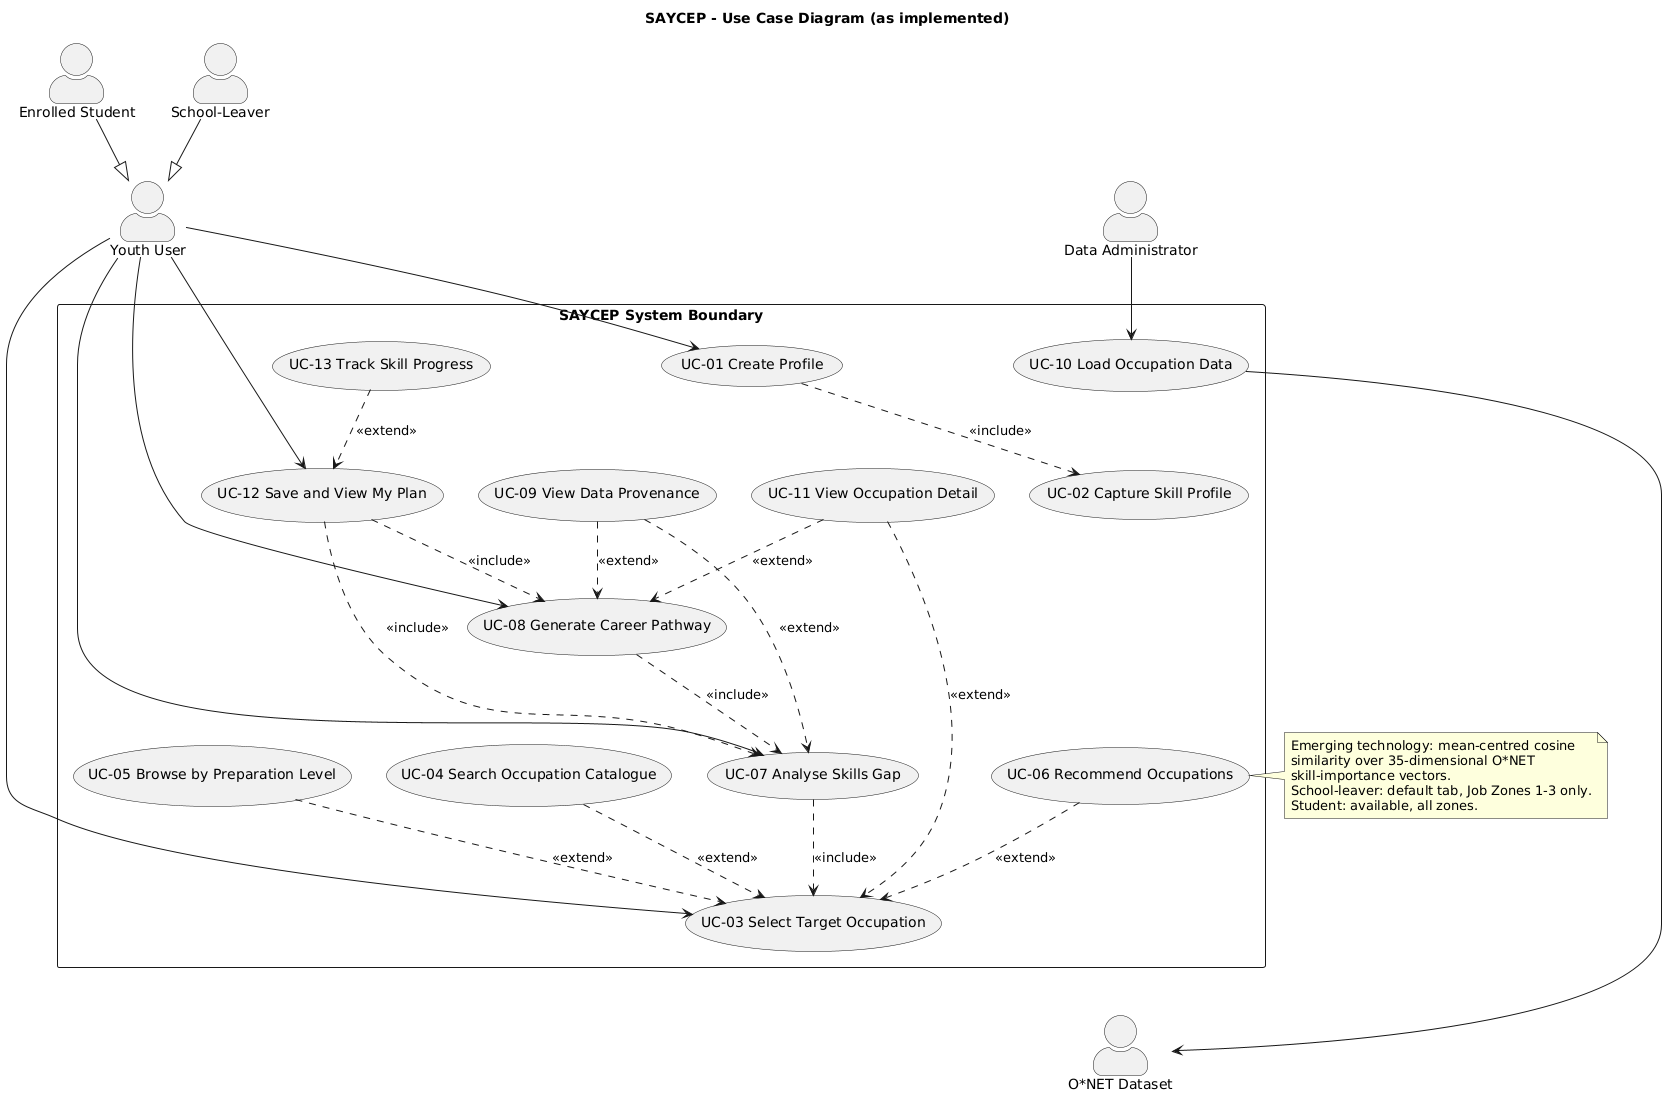

The diagram above was rendered by PlantUML. Its source (embedded in the PNG):
@startuml SAYCEP_A3_UseCase
' Assignment 3 Q3.2 - use-case diagram updated to the implemented system.
' Change from Assignment 2: search, browse and recommendations are all
' available to both profile types as tabs on one screen; the profile type
' only sets which tab opens first. UC-03 is now extended by the three ways
' of choosing a target rather than each belonging to one actor.
' Version 1.1 (30 September): UC-11 to UC-13 added for the occupation
' panel, the saved plan dashboard and skill progress (ADR-0005 to 0007).
title SAYCEP - Use Case Diagram (as implemented)
top to bottom direction
skinparam packageStyle rectangle
skinparam actorStyle awesome

actor "Youth User" as User
actor "Enrolled Student" as Student
actor "School-Leaver" as Leaver
actor "Data Administrator" as Admin
actor "O*NET Dataset" as ONET

Student --|> User
Leaver --|> User

rectangle "SAYCEP System Boundary" {
  usecase "UC-01 Create Profile" as UC1
  usecase "UC-02 Capture Skill Profile" as UC2
  usecase "UC-03 Select Target Occupation" as UC3
  usecase "UC-04 Search Occupation Catalogue" as UC4
  usecase "UC-05 Browse by Preparation Level" as UC5
  usecase "UC-06 Recommend Occupations" as UC6
  usecase "UC-07 Analyse Skills Gap" as UC7
  usecase "UC-08 Generate Career Pathway" as UC8
  usecase "UC-09 View Data Provenance" as UC9
  usecase "UC-10 Load Occupation Data" as UC10
  usecase "UC-11 View Occupation Detail" as UC11
  usecase "UC-12 Save and View My Plan" as UC12
  usecase "UC-13 Track Skill Progress" as UC13
}

User --> UC1
User --> UC3
User --> UC7
User --> UC8
User --> UC12
Admin --> UC10

UC1 ..> UC2 : <<include>>
UC4 ..> UC3 : <<extend>>
UC5 ..> UC3 : <<extend>>
UC6 ..> UC3 : <<extend>>
UC7 ..> UC3 : <<include>>
UC8 ..> UC7 : <<include>>
UC9 ..> UC7 : <<extend>>
UC9 ..> UC8 : <<extend>>
UC11 ..> UC3 : <<extend>>
UC11 ..> UC8 : <<extend>>
UC12 ..> UC7 : <<include>>
UC12 ..> UC8 : <<include>>
UC13 ..> UC12 : <<extend>>

UC10 --> ONET
' Layout only: keep the dataset actor to the right of the boundary.
UC6 -[hidden]-> ONET
UC3 -[hidden]-> ONET

note right of UC6
  Emerging technology: mean-centred cosine
  similarity over 35-dimensional O*NET
  skill-importance vectors.
  School-leaver: default tab, Job Zones 1-3 only.
  Student: available, all zones.
end note

@enduml